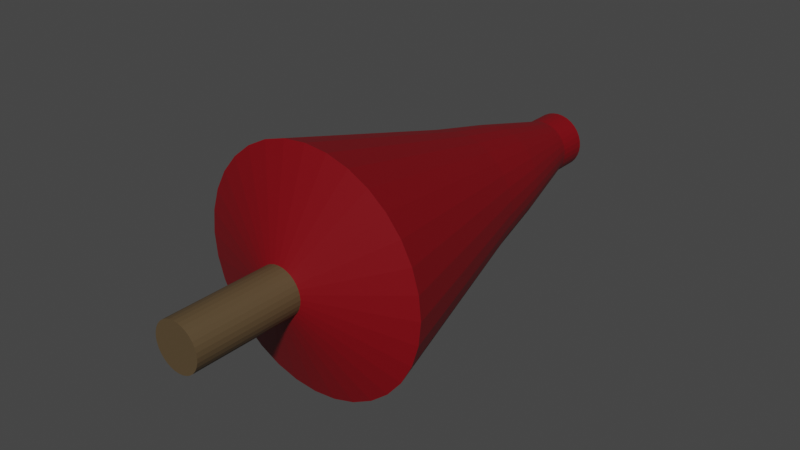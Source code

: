 # Source: UziWand.blend  (saved by Blender 3.3.6; exported with 4.5.12 LTS)
import bpy
from mathutils import Matrix  # noqa: F401  (used for matrix-valued properties, if any)

bpy.ops.wm.read_factory_settings(use_empty=True)
scene = bpy.context.scene
scene.name = 'Scene'

# ---- collections
col_collection = bpy.data.collections.new('Collection'); scene.collection.children.link(col_collection)

# ---- materials (node trees are filled in below, after node groups)
mat_material_003 = bpy.data.materials.new('Material.003')
mat_material_003.use_transparent_shadow = False
mat_material_002 = bpy.data.materials.new('Material.002')
mat_material_002.use_transparent_shadow = False
mat_material_001 = bpy.data.materials.new('Material.001')
mat_material_001.use_transparent_shadow = False

# ---- material node trees
mat_material_003.use_nodes = True; mat_material_003.node_tree.nodes.clear()
_N = mat_material_003.node_tree.nodes; _L = mat_material_003.node_tree.links
n0 = _N.new('ShaderNodeBsdfPrincipled'); n0.name = 'Principled BSDF'; n0.location = (10, 300)
n0.distribution = 'GGX'
n0.subsurface_method = 'RANDOM_WALK_SKIN'
n0.inputs[0].default_value = (0.0985, 0.06529, 0.03128, 1.0)
n0.inputs[3].default_value = 1.45
n0.inputs[27].default_value = (0.0, 0.0, 0.0, 1.0)
n0.inputs[28].default_value = 1.0
n1 = _N.new('ShaderNodeOutputMaterial'); n1.name = 'Material Output'; n1.location = (300, 300)
_L.new(n0.outputs[0], n1.inputs[0])
n1.is_active_output = True
mat_material_002.use_nodes = True; mat_material_002.node_tree.nodes.clear()
_N = mat_material_002.node_tree.nodes; _L = mat_material_002.node_tree.links
n0 = _N.new('ShaderNodeBsdfPrincipled'); n0.name = 'Principled BSDF'; n0.location = (10, 300)
n0.distribution = 'GGX'
n0.subsurface_method = 'RANDOM_WALK_SKIN'
n0.inputs[0].default_value = (0.196, 0.0, 0.004298, 1.0)
n0.inputs[3].default_value = 1.45
n0.inputs[27].default_value = (0.0, 0.0, 0.0, 1.0)
n0.inputs[28].default_value = 1.0
n1 = _N.new('ShaderNodeOutputMaterial'); n1.name = 'Material Output'; n1.location = (300, 300)
_L.new(n0.outputs[0], n1.inputs[0])
n1.is_active_output = True
mat_material_001.use_nodes = True; mat_material_001.node_tree.nodes.clear()
_N = mat_material_001.node_tree.nodes; _L = mat_material_001.node_tree.links
n0 = _N.new('ShaderNodeBsdfPrincipled'); n0.name = 'Principled BSDF'; n0.location = (10, 300)
n0.distribution = 'GGX'
n0.subsurface_method = 'RANDOM_WALK_SKIN'
n0.inputs[0].default_value = (0.0, 0.0, 0.0, 1.0)
n0.inputs[3].default_value = 1.45
n0.inputs[27].default_value = (0.0, 0.0, 0.0, 1.0)
n0.inputs[28].default_value = 1.0
n1 = _N.new('ShaderNodeOutputMaterial'); n1.name = 'Material Output'; n1.location = (300, 300)
_L.new(n0.outputs[0], n1.inputs[0])
n1.is_active_output = True

# ---- world
world_world = bpy.data.worlds.new('World'); scene.world = world_world
world_world.use_nodes = True; world_world.node_tree.nodes.clear()
_N = world_world.node_tree.nodes; _L = world_world.node_tree.links
n0 = _N.new('ShaderNodeOutputWorld'); n0.name = 'World Output'; n0.location = (300, 300)
n1 = _N.new('ShaderNodeBackground'); n1.name = 'Background'; n1.location = (10, 300)
n1.inputs[0].default_value = (0.05088, 0.05088, 0.05088, 1.0)
_L.new(n1.outputs[0], n0.inputs[0])
n0.is_active_output = True
world_world.color = (0.05088, 0.05088, 0.05088)
world_world.use_sun_shadow = False
world_world.sun_shadow_jitter_overblur = 0.0

# ---- meshes
me_cylinder = bpy.data.meshes.new('Cylinder')
me_cylinder.from_pydata([(9.674e-08, 0.4465, 0.3979), (-1.566e-07, 3.316, 0.4273), (-0.03189, 0.4465, 0.3947), (-0.03764, 3.316, 0.4236), (-0.06255, 0.4465, 0.3854), (-0.07383, 3.316, 0.4126), (-0.09082, 0.4465, 0.3703), (-0.1072, 3.316, 0.3948), (-0.1156, 0.4465, 0.35), (-0.1364, 3.316, 0.3708), (-0.1359, 0.4465, 0.3252), (-0.1604, 3.316, 0.3416), (-0.151, 0.4465, 0.297), (-0.1782, 3.316, 0.3082), (-0.1603, 0.4465, 0.2663), (-0.1892, 3.316, 0.2721), (-0.1635, 0.4465, 0.2344), (-0.1929, 3.316, 0.2344), (-0.1603, 0.4465, 0.2025), (-0.1892, 3.316, 0.1968), (-0.151, 0.4465, 0.1719), (-0.1782, 3.316, 0.1606), (-0.1359, 0.4465, 0.1436), (-0.1604, 3.316, 0.1272), (-0.1156, 0.4465, 0.1188), (-0.1364, 3.316, 0.098), (-0.09082, 0.4465, 0.0985), (-0.1072, 3.316, 0.07401), (-0.06255, 0.4465, 0.08339), (-0.07383, 3.316, 0.05618), (-0.03189, 0.4465, 0.07409), (-0.03764, 3.316, 0.0452), (9.674e-08, 0.4465, 0.07095), (-1.566e-07, 3.316, 0.04149), (0.03189, 0.4465, 0.07409), (0.03764, 3.316, 0.0452), (0.06255, 0.4465, 0.08339), (0.07383, 3.316, 0.05618), (0.09082, 0.4465, 0.0985), (0.1072, 3.316, 0.07401), (0.1156, 0.4465, 0.1188), (0.1364, 3.316, 0.098), (0.1359, 0.4465, 0.1436), (0.1604, 3.316, 0.1272), (0.151, 0.4465, 0.1719), (0.1782, 3.316, 0.1606), (0.1603, 0.4465, 0.2025), (0.1892, 3.316, 0.1968), (0.1635, 0.4465, 0.2344), (0.1929, 3.316, 0.2344), (0.1603, 0.4465, 0.2663), (0.1892, 3.316, 0.2721), (0.151, 0.4465, 0.297), (0.1782, 3.316, 0.3082), (0.1359, 0.4465, 0.3252), (0.1604, 3.316, 0.3416), (0.1156, 0.4465, 0.35), (0.1364, 3.316, 0.3708), (0.09082, 0.4465, 0.3703), (0.1072, 3.316, 0.3948), (0.06255, 0.4465, 0.3854), (0.07383, 3.316, 0.4126), (0.03189, 0.4465, 0.3947), (0.03764, 3.316, 0.4236), (7.289e-08, 0.6947, 1.058), (-0.1606, 0.6947, 1.042), (-0.03936, 3.316, 0.4314), (-1.565e-07, 3.316, 0.4352), (-0.315, 0.6947, 0.9949), (-0.07721, 3.316, 0.4199), (-0.4573, 0.6947, 0.9188), (-0.1121, 3.316, 0.4014), (-0.582, 0.6947, 0.8165), (-0.1427, 3.316, 0.3764), (-0.6844, 0.6947, 0.6917), (-0.1678, 3.316, 0.346), (-0.7605, 0.6947, 0.5494), (-0.1864, 3.316, 0.3113), (-0.8073, 0.6947, 0.395), (-0.1979, 3.316, 0.2736), (-0.8231, 0.6947, 0.2344), (-0.2018, 3.316, 0.2344), (-0.8073, 0.6947, 0.07383), (-0.1979, 3.316, 0.1952), (-0.7605, 0.6947, -0.08058), (-0.1864, 3.316, 0.1576), (-0.6844, 0.6947, -0.2229), (-0.1678, 3.316, 0.1229), (-0.582, 0.6947, -0.3476), (-0.1427, 3.316, 0.09242), (-0.4573, 0.6947, -0.45), (-0.1121, 3.316, 0.06745), (-0.315, 0.6947, -0.5261), (-0.07721, 3.316, 0.04889), (-0.1606, 0.6947, -0.5729), (-0.03936, 3.316, 0.03747), (7.289e-08, 0.6947, -0.5887), (-1.565e-07, 3.316, 0.03361), (0.1606, 0.6947, -0.5729), (0.03936, 3.316, 0.03747), (0.315, 0.6947, -0.5261), (0.07721, 3.316, 0.04889), (0.4573, 0.6947, -0.45), (0.1121, 3.316, 0.06745), (0.582, 0.6947, -0.3476), (0.1427, 3.316, 0.09242), (0.6844, 0.6947, -0.2229), (0.1678, 3.316, 0.1229), (0.7605, 0.6947, -0.08058), (0.1864, 3.316, 0.1576), (0.8073, 0.6947, 0.07383), (0.1979, 3.316, 0.1952), (0.8231, 0.6947, 0.2344), (0.2018, 3.316, 0.2344), (0.8073, 0.6947, 0.395), (0.1979, 3.316, 0.2736), (0.7605, 0.6947, 0.5494), (0.1864, 3.316, 0.3113), (0.6844, 0.6947, 0.6917), (0.1678, 3.316, 0.346), (0.582, 0.6947, 0.8165), (0.1427, 3.316, 0.3764), (0.4573, 0.6947, 0.9188), (0.1121, 3.316, 0.4014), (0.315, 0.6947, 0.9949), (0.07721, 3.316, 0.4199), (0.1606, 0.6947, 1.042), (0.03936, 3.316, 0.4314), (-8.884e-08, 2.529, 0.5853), (-0.06845, 2.529, 0.5785), (-0.1343, 2.529, 0.5586), (-0.1949, 2.529, 0.5261), (-0.2481, 2.529, 0.4825), (-0.2917, 2.529, 0.4293), (-0.3242, 2.529, 0.3687), (-0.3441, 2.529, 0.3029), (-0.3509, 2.529, 0.2344), (-0.3441, 2.529, 0.166), (-0.3242, 2.529, 0.1001), (-0.2917, 2.529, 0.03948), (-0.2481, 2.529, -0.01369), (-0.1949, 2.529, -0.05732), (-0.1343, 2.529, -0.08974), (-0.06845, 2.529, -0.1097), (-8.884e-08, 2.529, -0.1165), (0.06845, 2.529, -0.1097), (0.1343, 2.529, -0.08974), (0.1949, 2.529, -0.05732), (0.2481, 2.529, -0.01369), (0.2917, 2.529, 0.03948), (0.3242, 2.529, 0.1001), (0.3441, 2.529, 0.166), (0.3509, 2.529, 0.2344), (0.3441, 2.529, 0.3029), (0.3242, 2.529, 0.3687), (0.2917, 2.529, 0.4293), (0.2481, 2.529, 0.4825), (0.1949, 2.529, 0.5261), (0.1343, 2.529, 0.5586), (0.06845, 2.529, 0.5785), (-1.384e-07, 3.109, 0.4352), (-0.03936, 3.109, 0.4314), (-0.07721, 3.109, 0.4199), (-0.1121, 3.109, 0.4014), (-0.1427, 3.109, 0.3764), (-0.1678, 3.109, 0.346), (-0.1864, 3.109, 0.3113), (-0.1979, 3.109, 0.2736), (-0.2018, 3.109, 0.2344), (-0.1979, 3.109, 0.1952), (-0.1864, 3.109, 0.1576), (-0.1678, 3.109, 0.1229), (-0.1427, 3.109, 0.09242), (-0.1121, 3.109, 0.06745), (-0.07721, 3.109, 0.04889), (-0.03936, 3.109, 0.03747), (-1.384e-07, 3.109, 0.03361), (0.03936, 3.109, 0.03747), (0.07721, 3.109, 0.04889), (0.1121, 3.109, 0.06745), (0.1427, 3.109, 0.09242), (0.1678, 3.109, 0.1229), (0.1864, 3.109, 0.1576), (0.1979, 3.109, 0.1952), (0.2018, 3.109, 0.2344), (0.1979, 3.109, 0.2736), (0.1864, 3.109, 0.3113), (0.1678, 3.109, 0.346), (0.1427, 3.109, 0.3764), (0.1121, 3.109, 0.4014), (0.07721, 3.109, 0.4199), (0.03936, 3.109, 0.4314), (-0.08807, 2.086, 0.6772), (-0.1728, 2.086, 0.6515), (-0.2508, 2.086, 0.6098), (-0.3192, 2.086, 0.5536), (-0.3754, 2.086, 0.4852), (-0.4171, 2.086, 0.4072), (-0.4428, 2.086, 0.3225), (-0.4514, 2.086, 0.2344), (-0.4428, 2.086, 0.1463), (-0.4171, 2.086, 0.06165), (-0.3754, 2.086, -0.0164), (-0.3192, 2.086, -0.08481), (-0.2508, 2.086, -0.1409), (-0.1728, 2.086, -0.1827), (-0.08807, 2.086, -0.2084), (-4.808e-08, 2.086, -0.217), (0.08807, 2.086, -0.2084), (0.1728, 2.086, -0.1827), (0.2508, 2.086, -0.1409), (0.3192, 2.086, -0.08481), (0.3754, 2.086, -0.0164), (0.4171, 2.086, 0.06165), (0.4428, 2.086, 0.1463), (0.4514, 2.086, 0.2344), (0.4428, 2.086, 0.3225), (0.4171, 2.086, 0.4072), (0.3754, 2.086, 0.4852), (0.3192, 2.086, 0.5536), (0.2508, 2.086, 0.6098), (0.1728, 2.086, 0.6515), (0.08807, 2.086, 0.6772), (-4.808e-08, 2.086, 0.6859), (1.623e-07, -0.3037, 0.3979), (-0.03189, -0.3037, 0.3947), (-0.06255, -0.3037, 0.3854), (-0.09082, -0.3037, 0.3703), (-0.1156, -0.3037, 0.35), (-0.1359, -0.3037, 0.3252), (-0.151, -0.3037, 0.297), (-0.1603, -0.3037, 0.2663), (-0.1635, -0.3037, 0.2344), (-0.1603, -0.3037, 0.2025), (-0.151, -0.3037, 0.1719), (-0.1359, -0.3037, 0.1436), (-0.1156, -0.3037, 0.1188), (-0.09082, -0.3037, 0.0985), (-0.06255, -0.3037, 0.08339), (-0.03189, -0.3037, 0.07409), (1.623e-07, -0.3037, 0.07095), (0.03189, -0.3037, 0.07409), (0.06255, -0.3037, 0.08339), (0.09082, -0.3037, 0.0985), (0.1156, -0.3037, 0.1188), (0.1359, -0.3037, 0.1436), (0.151, -0.3037, 0.1719), (0.1603, -0.3037, 0.2025), (0.1635, -0.3037, 0.2344), (0.1603, -0.3037, 0.2663), (0.151, -0.3037, 0.297), (0.1359, -0.3037, 0.3252), (0.1156, -0.3037, 0.35), (0.09082, -0.3037, 0.3703), (0.06255, -0.3037, 0.3854), (0.03189, -0.3037, 0.3947), (-5.334e-08, 2.136, 0.4273), (-0.03764, 2.136, 0.4236), (-0.07383, 2.136, 0.4126), (-0.1072, 2.136, 0.3948), (-0.1364, 2.136, 0.3708), (-0.1604, 2.136, 0.3416), (-0.1782, 2.136, 0.3082), (-0.1892, 2.136, 0.2721), (-0.1929, 2.136, 0.2344), (-0.1892, 2.136, 0.1968), (-0.1782, 2.136, 0.1606), (-0.1604, 2.136, 0.1272), (-0.1364, 2.136, 0.098), (-0.1072, 2.136, 0.07401), (-0.07383, 2.136, 0.05618), (-0.03764, 2.136, 0.0452), (-5.334e-08, 2.136, 0.04149), (0.03764, 2.136, 0.0452), (0.07383, 2.136, 0.05618), (0.1072, 2.136, 0.07401), (0.1364, 2.136, 0.098), (0.1604, 2.136, 0.1272), (0.1782, 2.136, 0.1606), (0.1892, 2.136, 0.1968), (0.1929, 2.136, 0.2344), (0.1892, 2.136, 0.2721), (0.1782, 2.136, 0.3082), (0.1604, 2.136, 0.3416), (0.1364, 2.136, 0.3708), (0.1072, 2.136, 0.3948), (0.07383, 2.136, 0.4126), (0.03764, 2.136, 0.4236)], [], [(160, 67, 66, 161), (161, 66, 69, 162), (162, 69, 71, 163), (163, 71, 73, 164), (164, 73, 75, 165), (165, 75, 77, 166), (166, 77, 79, 167), (167, 79, 81, 168), (168, 81, 83, 169), (169, 83, 85, 170), (170, 85, 87, 171), (171, 87, 89, 172), (172, 89, 91, 173), (173, 91, 93, 174), (174, 93, 95, 175), (175, 95, 97, 176), (176, 97, 99, 177), (177, 99, 101, 178), (178, 101, 103, 179), (179, 103, 105, 180), (180, 105, 107, 181), (181, 107, 109, 182), (182, 109, 111, 183), (183, 111, 113, 184), (184, 113, 115, 185), (185, 115, 117, 186), (186, 117, 119, 187), (187, 119, 121, 188), (188, 121, 123, 189), (189, 123, 125, 190), (190, 125, 127, 191), (191, 127, 67, 160), (2, 0, 64, 65), (1, 3, 66, 67), (4, 2, 65, 68), (3, 5, 69, 66), (6, 4, 68, 70), (5, 7, 71, 69), (8, 6, 70, 72), (7, 9, 73, 71), (10, 8, 72, 74), (9, 11, 75, 73), (12, 10, 74, 76), (11, 13, 77, 75), (14, 12, 76, 78), (13, 15, 79, 77), (16, 14, 78, 80), (15, 17, 81, 79), (18, 16, 80, 82), (17, 19, 83, 81), (20, 18, 82, 84), (19, 21, 85, 83), (22, 20, 84, 86), (21, 23, 87, 85), (24, 22, 86, 88), (23, 25, 89, 87), (26, 24, 88, 90), (25, 27, 91, 89), (28, 26, 90, 92), (27, 29, 93, 91), (30, 28, 92, 94), (29, 31, 95, 93), (32, 30, 94, 96), (31, 33, 97, 95), (34, 32, 96, 98), (33, 35, 99, 97), (36, 34, 98, 100), (35, 37, 101, 99), (38, 36, 100, 102), (37, 39, 103, 101), (40, 38, 102, 104), (39, 41, 105, 103), (42, 40, 104, 106), (41, 43, 107, 105), (44, 42, 106, 108), (43, 45, 109, 107), (46, 44, 108, 110), (45, 47, 111, 109), (48, 46, 110, 112), (47, 49, 113, 111), (50, 48, 112, 114), (49, 51, 115, 113), (52, 50, 114, 116), (51, 53, 117, 115), (54, 52, 116, 118), (53, 55, 119, 117), (56, 54, 118, 120), (55, 57, 121, 119), (58, 56, 120, 122), (57, 59, 123, 121), (60, 58, 122, 124), (59, 61, 125, 123), (62, 60, 124, 126), (61, 63, 127, 125), (0, 62, 126, 64), (63, 1, 67, 127), (223, 222, 221, 220, 219, 218, 217, 216, 215, 214, 213, 212, 211, 210, 209, 208, 207, 206, 205, 204, 203, 202, 201, 200, 199, 198, 197, 196, 195, 194, 193, 192), (32, 240, 239, 30), (222, 159, 128, 223), (221, 158, 159, 222), (220, 157, 158, 221), (219, 156, 157, 220), (218, 155, 156, 219), (217, 154, 155, 218), (216, 153, 154, 217), (215, 152, 153, 216), (214, 151, 152, 215), (213, 150, 151, 214), (212, 149, 150, 213), (211, 148, 149, 212), (210, 147, 148, 211), (209, 146, 147, 210), (208, 145, 146, 209), (207, 144, 145, 208), (206, 143, 144, 207), (205, 142, 143, 206), (204, 141, 142, 205), (203, 140, 141, 204), (202, 139, 140, 203), (201, 138, 139, 202), (200, 137, 138, 201), (199, 136, 137, 200), (198, 135, 136, 199), (197, 134, 135, 198), (196, 133, 134, 197), (195, 132, 133, 196), (194, 131, 132, 195), (193, 130, 131, 194), (192, 129, 130, 193), (223, 128, 129, 192), (159, 191, 160, 128), (158, 190, 191, 159), (157, 189, 190, 158), (156, 188, 189, 157), (155, 187, 188, 156), (154, 186, 187, 155), (153, 185, 186, 154), (152, 184, 185, 153), (151, 183, 184, 152), (150, 182, 183, 151), (149, 181, 182, 150), (148, 180, 181, 149), (147, 179, 180, 148), (146, 178, 179, 147), (145, 177, 178, 146), (144, 176, 177, 145), (143, 175, 176, 144), (142, 174, 175, 143), (141, 173, 174, 142), (140, 172, 173, 141), (139, 171, 172, 140), (138, 170, 171, 139), (137, 169, 170, 138), (136, 168, 169, 137), (135, 167, 168, 136), (134, 166, 167, 135), (133, 165, 166, 134), (132, 164, 165, 133), (131, 163, 164, 132), (130, 162, 163, 131), (129, 161, 162, 130), (128, 160, 161, 129), (64, 223, 192, 65), (65, 192, 193, 68), (68, 193, 194, 70), (70, 194, 195, 72), (72, 195, 196, 74), (74, 196, 197, 76), (76, 197, 198, 78), (78, 198, 199, 80), (80, 199, 200, 82), (82, 200, 201, 84), (84, 201, 202, 86), (86, 202, 203, 88), (88, 203, 204, 90), (90, 204, 205, 92), (92, 205, 206, 94), (94, 206, 207, 96), (96, 207, 208, 98), (98, 208, 209, 100), (100, 209, 210, 102), (102, 210, 211, 104), (104, 211, 212, 106), (106, 212, 213, 108), (108, 213, 214, 110), (110, 214, 215, 112), (112, 215, 216, 114), (114, 216, 217, 116), (116, 217, 218, 118), (118, 218, 219, 120), (120, 219, 220, 122), (122, 220, 221, 124), (124, 221, 222, 126), (126, 222, 223, 64), (224, 225, 226, 227, 228, 229, 230, 231, 232, 233, 234, 235, 236, 237, 238, 239, 240, 241, 242, 243, 244, 245, 246, 247, 248, 249, 250, 251, 252, 253, 254, 255), (46, 247, 246, 44), (6, 227, 226, 4), (60, 254, 253, 58), (20, 234, 233, 18), (34, 241, 240, 32), (48, 248, 247, 46), (8, 228, 227, 6), (62, 255, 254, 60), (22, 235, 234, 20), (36, 242, 241, 34), (50, 249, 248, 48), (10, 229, 228, 8), (0, 224, 255, 62), (24, 236, 235, 22), (38, 243, 242, 36), (52, 250, 249, 50), (12, 230, 229, 10), (26, 237, 236, 24), (40, 244, 243, 38), (54, 251, 250, 52), (14, 231, 230, 12), (28, 238, 237, 26), (42, 245, 244, 40), (2, 225, 224, 0), (56, 252, 251, 54), (16, 232, 231, 14), (30, 239, 238, 28), (44, 246, 245, 42), (4, 226, 225, 2), (58, 253, 252, 56), (18, 233, 232, 16), (37, 35, 273, 274), (51, 49, 280, 281), (11, 9, 260, 261), (1, 63, 287, 256), (25, 23, 267, 268), (39, 37, 274, 275), (53, 51, 281, 282), (13, 11, 261, 262), (27, 25, 268, 269), (41, 39, 275, 276), (55, 53, 282, 283), (15, 13, 262, 263), (29, 27, 269, 270), (43, 41, 276, 277), (3, 1, 256, 257), (57, 55, 283, 284), (17, 15, 263, 264), (31, 29, 270, 271), (45, 43, 277, 278), (5, 3, 257, 258), (59, 57, 284, 285), (19, 17, 264, 265), (33, 31, 271, 272), (47, 45, 278, 279), (7, 5, 258, 259), (61, 59, 285, 286), (21, 19, 265, 266), (35, 33, 272, 273), (49, 47, 279, 280), (9, 7, 259, 260), (63, 61, 286, 287), (23, 21, 266, 267), (257, 256, 287, 286, 285, 284, 283, 282, 281, 280, 279, 278, 277, 276, 275, 274, 273, 272, 271, 270, 269, 268, 267, 266, 265, 264, 263, 262, 261, 260, 259, 258)])
me_cylinder.polygons.foreach_set('material_index', [1, 1, 1, 1, 1, 1, 1, 1, 1, 1, 1, 1, 1, 1, 1, 1, 1, 1, 1, 1, 1, 1, 1, 1, 1, 1, 1, 1, 1, 1, 1, 1, 1, 1, 1, 1, 1, 1, 1, 1, 1, 1, 1, 1, 1, 1, 1, 1, 1, 1, 1, 1, 1, 1, 1, 1, 1, 1, 1, 1, 1, 1, 1, 1, 1, 1, 1, 1, 1, 1, 1, 1, 1, 1, 1, 1, 1, 1, 1, 1, 1, 1, 1, 1, 1, 1, 1, 1, 1, 1, 1, 1, 1, 1, 1, 1, 0, 0, 1, 1, 1, 1, 1, 1, 1, 1, 1, 1, 1, 1, 1, 1, 1, 1, 1, 1, 1, 1, 1, 1, 1, 1, 1, 1, 1, 1, 1, 1, 1, 1, 1, 1, 1, 1, 1, 1, 1, 1, 1, 1, 1, 1, 1, 1, 1, 1, 1, 1, 1, 1, 1, 1, 1, 1, 1, 1, 1, 1, 1, 1, 1, 1, 1, 1, 1, 1, 1, 1, 1, 1, 1, 1, 1, 1, 1, 1, 1, 1, 1, 1, 1, 1, 1, 1, 1, 1, 1, 1, 1, 1, 1, 1, 1, 1, 0, 0, 0, 0, 0, 0, 0, 0, 0, 0, 0, 0, 0, 0, 0, 0, 0, 0, 0, 0, 0, 0, 0, 0, 0, 0, 0, 0, 0, 0, 0, 0, 2, 2, 2, 2, 2, 2, 2, 2, 2, 2, 2, 2, 2, 2, 2, 2, 2, 2, 2, 2, 2, 2, 2, 2, 2, 2, 2, 2, 2, 2, 2, 2, 2])
_uv = me_cylinder.uv_layers.new(name='UVMap')
_uv.uv.foreach_set('vector', [1.0, 0.875, 1.0, 1.0, 0.9688, 1.0, 0.9688, 0.875, 0.9688, 0.875, 0.9688, 1.0, 0.9375, 1.0, 0.9375, 0.875, 0.9375, 0.875, 0.9375, 1.0, 0.9062, 1.0, 0.9062, 0.875, 0.9062, 0.875, 0.9062, 1.0, 0.875, 1.0, 0.875, 0.875, 0.875, 0.875, 0.875, 1.0, 0.8438, 1.0, 0.8438, 0.875, 0.8438, 0.875, 0.8438, 1.0, 0.8125, 1.0, 0.8125, 0.875, 0.8125, 0.875, 0.8125, 1.0, 0.7812, 1.0, 0.7812, 0.875, 0.7812, 0.875, 0.7812, 1.0, 0.75, 1.0, 0.75, 0.875, 0.75, 0.875, 0.75, 1.0, 0.7188, 1.0, 0.7188, 0.875, 0.7188, 0.875, 0.7188, 1.0, 0.6875, 1.0, 0.6875, 0.875, 0.6875, 0.875, 0.6875, 1.0, 0.6562, 1.0, 0.6562, 0.875, 0.6562, 0.875, 0.6562, 1.0, 0.625, 1.0, 0.625, 0.875, 0.625, 0.875, 0.625, 1.0, 0.5938, 1.0, 0.5938, 0.875, 0.5938, 0.875, 0.5938, 1.0, 0.5625, 1.0, 0.5625, 0.875, 0.5625, 0.875, 0.5625, 1.0, 0.5312, 1.0, 0.5312, 0.875, 0.5312, 0.875, 0.5312, 1.0, 0.5, 1.0, 0.5, 0.875, 0.5, 0.875, 0.5, 1.0, 0.4688, 1.0, 0.4688, 0.875, 0.4688, 0.875, 0.4688, 1.0, 0.4375, 1.0, 0.4375, 0.875, 0.4375, 0.875, 0.4375, 1.0, 0.4062, 1.0, 0.4062, 0.875, 0.4062, 0.875, 0.4062, 1.0, 0.375, 1.0, 0.375, 0.875, 0.375, 0.875, 0.375, 1.0, 0.3438, 1.0, 0.3438, 0.875, 0.3438, 0.875, 0.3438, 1.0, 0.3125, 1.0, 0.3125, 0.875, 0.3125, 0.875, 0.3125, 1.0, 0.2812, 1.0, 0.2812, 0.875, 0.2812, 0.875, 0.2812, 1.0, 0.25, 1.0, 0.25, 0.875, 0.25, 0.875, 0.25, 1.0, 0.2188, 1.0, 0.2188, 0.875, 0.2188, 0.875, 0.2188, 1.0, 0.1875, 1.0, 0.1875, 0.875, 0.1875, 0.875, 0.1875, 1.0, 0.1562, 1.0, 0.1562, 0.875, 0.1562, 0.875, 0.1562, 1.0, 0.125, 1.0, 0.125, 0.875, 0.125, 0.875, 0.125, 1.0, 0.09375, 1.0, 0.09375, 0.875, 0.09375, 0.875, 0.09375, 1.0, 0.0625, 1.0, 0.0625, 0.875, 0.0625, 0.875, 0.0625, 1.0, 0.03125, 1.0, 0.03125, 0.875, 0.03125, 0.875, 0.03125, 1.0, 0.0, 1.0, 0.0, 0.875, 0.7894, 0.4481, 0.75, 0.452, 0.75, 0.49, 0.7968, 0.4854, 0.25, 0.452, 0.2894, 0.4481, 0.2968, 0.4854, 0.25, 0.49, 0.8273, 0.4366, 0.7894, 0.4481, 0.7968, 0.4854, 0.8418, 0.4717, 0.2894, 0.4481, 0.3273, 0.4366, 0.3418, 0.4717, 0.2968, 0.4854, 0.8622, 0.4179, 0.8273, 0.4366, 0.8418, 0.4717, 0.8833, 0.4496, 0.3273, 0.4366, 0.3622, 0.4179, 0.3833, 0.4496, 0.3418, 0.4717, 0.8928, 0.3928, 0.8622, 0.4179, 0.8833, 0.4496, 0.9197, 0.4197, 0.3622, 0.4179, 0.3928, 0.3928, 0.4197, 0.4197, 0.3833, 0.4496, 0.9179, 0.3622, 0.8928, 0.3928, 0.9197, 0.4197, 0.9496, 0.3833, 0.3928, 0.3928, 0.4179, 0.3622, 0.4496, 0.3833, 0.4197, 0.4197, 0.9366, 0.3273, 0.9179, 0.3622, 0.9496, 0.3833, 0.9717, 0.3418, 0.4179, 0.3622, 0.4366, 0.3273, 0.4717, 0.3418, 0.4496, 0.3833, 0.9481, 0.2894, 0.9366, 0.3273, 0.9717, 0.3418, 0.9854, 0.2968, 0.4366, 0.3273, 0.4481, 0.2894, 0.4854, 0.2968, 0.4717, 0.3418, 0.952, 0.25, 0.9481, 0.2894, 0.9854, 0.2968, 0.99, 0.25, 0.4481, 0.2894, 0.452, 0.25, 0.49, 0.25, 0.4854, 0.2968, 0.9481, 0.2106, 0.952, 0.25, 0.99, 0.25, 0.9854, 0.2032, 0.452, 0.25, 0.4481, 0.2106, 0.4854, 0.2032, 0.49, 0.25, 0.9366, 0.1727, 0.9481, 0.2106, 0.9854, 0.2032, 0.9717, 0.1582, 0.4481, 0.2106, 0.4366, 0.1727, 0.4717, 0.1582, 0.4854, 0.2032, 0.9179, 0.1378, 0.9366, 0.1727, 0.9717, 0.1582, 0.9496, 0.1167, 0.4366, 0.1727, 0.4179, 0.1378, 0.4496, 0.1167, 0.4717, 0.1582, 0.8928, 0.1072, 0.9179, 0.1378, 0.9496, 0.1167, 0.9197, 0.08029, 0.4179, 0.1378, 0.3928, 0.1072, 0.4197, 0.08029, 0.4496, 0.1167, 0.8622, 0.08208, 0.8928, 0.1072, 0.9197, 0.08029, 0.8833, 0.05045, 0.3928, 0.1072, 0.3622, 0.08208, 0.3833, 0.05045, 0.4197, 0.08029, 0.8273, 0.06342, 0.8622, 0.08208, 0.8833, 0.05045, 0.8418, 0.02827, 0.3622, 0.08208, 0.3273, 0.06342, 0.3418, 0.02827, 0.3833, 0.05045, 0.7894, 0.05193, 0.8273, 0.06342, 0.8418, 0.02827, 0.7968, 0.01461, 0.3273, 0.06342, 0.2894, 0.05193, 0.2968, 0.01461, 0.3418, 0.02827, 0.75, 0.04805, 0.7894, 0.05193, 0.7968, 0.01461, 0.75, 0.01, 0.2894, 0.05193, 0.25, 0.04805, 0.25, 0.01, 0.2968, 0.01461, 0.7106, 0.05193, 0.75, 0.04805, 0.75, 0.01, 0.7032, 0.01461, 0.25, 0.04805, 0.2106, 0.05193, 0.2032, 0.01461, 0.25, 0.01, 0.6727, 0.06342, 0.7106, 0.05193, 0.7032, 0.01461, 0.6582, 0.02827, 0.2106, 0.05193, 0.1727, 0.06342, 0.1582, 0.02827, 0.2032, 0.01461, 0.6378, 0.08208, 0.6727, 0.06342, 0.6582, 0.02827, 0.6167, 0.05045, 0.1727, 0.06342, 0.1378, 0.08208, 0.1167, 0.05045, 0.1582, 0.02827, 0.6072, 0.1072, 0.6378, 0.08208, 0.6167, 0.05045, 0.5803, 0.08029, 0.1378, 0.08208, 0.1072, 0.1072, 0.08029, 0.08029, 0.1167, 0.05045, 0.5821, 0.1378, 0.6072, 0.1072, 0.5803, 0.08029, 0.5504, 0.1167, 0.1072, 0.1072, 0.08208, 0.1378, 0.05045, 0.1167, 0.08029, 0.08029, 0.5634, 0.1727, 0.5821, 0.1378, 0.5504, 0.1167, 0.5283, 0.1582, 0.08208, 0.1378, 0.06342, 0.1727, 0.02827, 0.1582, 0.05045, 0.1167, 0.5519, 0.2106, 0.5634, 0.1727, 0.5283, 0.1582, 0.5146, 0.2032, 0.06342, 0.1727, 0.05193, 0.2106, 0.01461, 0.2032, 0.02827, 0.1582, 0.548, 0.25, 0.5519, 0.2106, 0.5146, 0.2032, 0.51, 0.25, 0.05193, 0.2106, 0.04805, 0.25, 0.01, 0.25, 0.01461, 0.2032, 0.5519, 0.2894, 0.548, 0.25, 0.51, 0.25, 0.5146, 0.2968, 0.04805, 0.25, 0.05193, 0.2894, 0.01461, 0.2968, 0.01, 0.25, 0.5634, 0.3273, 0.5519, 0.2894, 0.5146, 0.2968, 0.5283, 0.3418, 0.05193, 0.2894, 0.06342, 0.3273, 0.02827, 0.3418, 0.01461, 0.2968, 0.5821, 0.3622, 0.5634, 0.3273, 0.5283, 0.3418, 0.5504, 0.3833, 0.06342, 0.3273, 0.08208, 0.3622, 0.05045, 0.3833, 0.02827, 0.3418, 0.6072, 0.3928, 0.5821, 0.3622, 0.5504, 0.3833, 0.5803, 0.4197, 0.08208, 0.3622, 0.1072, 0.3928, 0.08029, 0.4197, 0.05045, 0.3833, 0.6378, 0.4179, 0.6072, 0.3928, 0.5803, 0.4197, 0.6167, 0.4496, 0.1072, 0.3928, 0.1378, 0.4179, 0.1167, 0.4496, 0.08029, 0.4197, 0.6727, 0.4366, 0.6378, 0.4179, 0.6167, 0.4496, 0.6582, 0.4717, 0.1378, 0.4179, 0.1727, 0.4366, 0.1582, 0.4717, 0.1167, 0.4496, 0.7106, 0.4481, 0.6727, 0.4366, 0.6582, 0.4717, 0.7032, 0.4854, 0.1727, 0.4366, 0.2106, 0.4481, 0.2032, 0.4854, 0.1582, 0.4717, 0.75, 0.452, 0.7106, 0.4481, 0.7032, 0.4854, 0.75, 0.49, 0.2106, 0.4481, 0.25, 0.452, 0.25, 0.49, 0.2032, 0.4854, 0.0, 0.0, 0.0, 0.0, 0.0, 0.0, 0.0, 0.0, 0.0, 0.0, 0.0, 0.0, 0.0, 0.0, 0.0, 0.0, 0.0, 0.0, 0.0, 0.0, 0.0, 0.0, 0.0, 0.0, 0.0, 0.0, 0.0, 0.0, 0.0, 0.0, 0.0, 0.0, 0.0, 0.0, 0.0, 0.0, 0.0, 0.0, 0.0, 0.0, 0.0, 0.0, 0.0, 0.0, 0.0, 0.0, 0.0, 0.0, 0.0, 0.0, 0.0, 0.0, 0.0, 0.0, 0.0, 0.0, 0.0, 0.0, 0.0, 0.0, 0.0, 0.0, 0.0, 0.0, 0.75, 0.04805, 0.75, 0.04805, 0.7894, 0.05193, 0.7894, 0.05193, 0.03125, 0.625, 0.03125, 0.75, 0.0, 0.75, 0.0, 0.625, 0.0625, 0.625, 0.0625, 0.75, 0.03125, 0.75, 0.03125, 0.625, 0.09375, 0.625, 0.09375, 0.75, 0.0625, 0.75, 0.0625, 0.625, 0.125, 0.625, 0.125, 0.75, 0.09375, 0.75, 0.09375, 0.625, 0.1562, 0.625, 0.1562, 0.75, 0.125, 0.75, 0.125, 0.625, 0.1875, 0.625, 0.1875, 0.75, 0.1562, 0.75, 0.1562, 0.625, 0.2188, 0.625, 0.2188, 0.75, 0.1875, 0.75, 0.1875, 0.625, 0.25, 0.625, 0.25, 0.75, 0.2188, 0.75, 0.2188, 0.625, 0.2812, 0.625, 0.2812, 0.75, 0.25, 0.75, 0.25, 0.625, 0.3125, 0.625, 0.3125, 0.75, 0.2812, 0.75, 0.2812, 0.625, 0.3438, 0.625, 0.3438, 0.75, 0.3125, 0.75, 0.3125, 0.625, 0.375, 0.625, 0.375, 0.75, 0.3438, 0.75, 0.3438, 0.625, 0.4063, 0.625, 0.4062, 0.75, 0.375, 0.75, 0.375, 0.625, 0.4375, 0.625, 0.4375, 0.75, 0.4062, 0.75, 0.4063, 0.625, 0.4688, 0.625, 0.4688, 0.75, 0.4375, 0.75, 0.4375, 0.625, 0.5, 0.625, 0.5, 0.75, 0.4688, 0.75, 0.4688, 0.625, 0.5312, 0.625, 0.5312, 0.75, 0.5, 0.75, 0.5, 0.625, 0.5625, 0.625, 0.5625, 0.75, 0.5312, 0.75, 0.5312, 0.625, 0.5938, 0.625, 0.5938, 0.75, 0.5625, 0.75, 0.5625, 0.625, 0.625, 0.625, 0.625, 0.75, 0.5938, 0.75, 0.5938, 0.625, 0.6562, 0.625, 0.6562, 0.75, 0.625, 0.75, 0.625, 0.625, 0.6875, 0.625, 0.6875, 0.75, 0.6562, 0.75, 0.6562, 0.625, 0.7188, 0.625, 0.7188, 0.75, 0.6875, 0.75, 0.6875, 0.625, 0.75, 0.625, 0.75, 0.75, 0.7188, 0.75, 0.7188, 0.625, 0.7813, 0.625, 0.7812, 0.75, 0.75, 0.75, 0.75, 0.625, 0.8125, 0.625, 0.8125, 0.75, 0.7812, 0.75, 0.7813, 0.625, 0.8438, 0.625, 0.8438, 0.75, 0.8125, 0.75, 0.8125, 0.625, 0.875, 0.625, 0.875, 0.75, 0.8438, 0.75, 0.8438, 0.625, 0.9063, 0.625, 0.9062, 0.75, 0.875, 0.75, 0.875, 0.625, 0.9375, 0.625, 0.9375, 0.75, 0.9062, 0.75, 0.9063, 0.625, 0.9688, 0.625, 0.9688, 0.75, 0.9375, 0.75, 0.9375, 0.625, 1.0, 0.625, 1.0, 0.75, 0.9688, 0.75, 0.9688, 0.625, 0.03125, 0.75, 0.03125, 0.875, 0.0, 0.875, 0.0, 0.75, 0.0625, 0.75, 0.0625, 0.875, 0.03125, 0.875, 0.03125, 0.75, 0.09375, 0.75, 0.09375, 0.875, 0.0625, 0.875, 0.0625, 0.75, 0.125, 0.75, 0.125, 0.875, 0.09375, 0.875, 0.09375, 0.75, 0.1562, 0.75, 0.1562, 0.875, 0.125, 0.875, 0.125, 0.75, 0.1875, 0.75, 0.1875, 0.875, 0.1562, 0.875, 0.1562, 0.75, 0.2188, 0.75, 0.2188, 0.875, 0.1875, 0.875, 0.1875, 0.75, 0.25, 0.75, 0.25, 0.875, 0.2188, 0.875, 0.2188, 0.75, 0.2812, 0.75, 0.2812, 0.875, 0.25, 0.875, 0.25, 0.75, 0.3125, 0.75, 0.3125, 0.875, 0.2812, 0.875, 0.2812, 0.75, 0.3438, 0.75, 0.3438, 0.875, 0.3125, 0.875, 0.3125, 0.75, 0.375, 0.75, 0.375, 0.875, 0.3438, 0.875, 0.3438, 0.75, 0.4062, 0.75, 0.4062, 0.875, 0.375, 0.875, 0.375, 0.75, 0.4375, 0.75, 0.4375, 0.875, 0.4062, 0.875, 0.4062, 0.75, 0.4688, 0.75, 0.4688, 0.875, 0.4375, 0.875, 0.4375, 0.75, 0.5, 0.75, 0.5, 0.875, 0.4688, 0.875, 0.4688, 0.75, 0.5312, 0.75, 0.5312, 0.875, 0.5, 0.875, 0.5, 0.75, 0.5625, 0.75, 0.5625, 0.875, 0.5312, 0.875, 0.5312, 0.75, 0.5938, 0.75, 0.5938, 0.875, 0.5625, 0.875, 0.5625, 0.75, 0.625, 0.75, 0.625, 0.875, 0.5938, 0.875, 0.5938, 0.75, 0.6562, 0.75, 0.6562, 0.875, 0.625, 0.875, 0.625, 0.75, 0.6875, 0.75, 0.6875, 0.875, 0.6562, 0.875, 0.6562, 0.75, 0.7188, 0.75, 0.7188, 0.875, 0.6875, 0.875, 0.6875, 0.75, 0.75, 0.75, 0.75, 0.875, 0.7188, 0.875, 0.7188, 0.75, 0.7812, 0.75, 0.7812, 0.875, 0.75, 0.875, 0.75, 0.75, 0.8125, 0.75, 0.8125, 0.875, 0.7812, 0.875, 0.7812, 0.75, 0.8438, 0.75, 0.8438, 0.875, 0.8125, 0.875, 0.8125, 0.75, 0.875, 0.75, 0.875, 0.875, 0.8438, 0.875, 0.8438, 0.75, 0.9062, 0.75, 0.9062, 0.875, 0.875, 0.875, 0.875, 0.75, 0.9375, 0.75, 0.9375, 0.875, 0.9062, 0.875, 0.9062, 0.75, 0.9688, 0.75, 0.9688, 0.875, 0.9375, 0.875, 0.9375, 0.75, 1.0, 0.75, 1.0, 0.875, 0.9688, 0.875, 0.9688, 0.75, 1.0, 0.5, 1.0, 0.625, 0.9688, 0.625, 0.9688, 0.5, 0.9688, 0.5, 0.9688, 0.625, 0.9375, 0.625, 0.9375, 0.5, 0.9375, 0.5, 0.9375, 0.625, 0.9063, 0.625, 0.9062, 0.5, 0.9062, 0.5, 0.9063, 0.625, 0.875, 0.625, 0.875, 0.5, 0.875, 0.5, 0.875, 0.625, 0.8438, 0.625, 0.8438, 0.5, 0.8438, 0.5, 0.8438, 0.625, 0.8125, 0.625, 0.8125, 0.5, 0.8125, 0.5, 0.8125, 0.625, 0.7813, 0.625, 0.7812, 0.5, 0.7812, 0.5, 0.7813, 0.625, 0.75, 0.625, 0.75, 0.5, 0.75, 0.5, 0.75, 0.625, 0.7188, 0.625, 0.7188, 0.5, 0.7188, 0.5, 0.7188, 0.625, 0.6875, 0.625, 0.6875, 0.5, 0.6875, 0.5, 0.6875, 0.625, 0.6562, 0.625, 0.6562, 0.5, 0.6562, 0.5, 0.6562, 0.625, 0.625, 0.625, 0.625, 0.5, 0.625, 0.5, 0.625, 0.625, 0.5938, 0.625, 0.5938, 0.5, 0.5938, 0.5, 0.5938, 0.625, 0.5625, 0.625, 0.5625, 0.5, 0.5625, 0.5, 0.5625, 0.625, 0.5312, 0.625, 0.5312, 0.5, 0.5312, 0.5, 0.5312, 0.625, 0.5, 0.625, 0.5, 0.5, 0.5, 0.5, 0.5, 0.625, 0.4688, 0.625, 0.4688, 0.5, 0.4688, 0.5, 0.4688, 0.625, 0.4375, 0.625, 0.4375, 0.5, 0.4375, 0.5, 0.4375, 0.625, 0.4063, 0.625, 0.4062, 0.5, 0.4062, 0.5, 0.4063, 0.625, 0.375, 0.625, 0.375, 0.5, 0.375, 0.5, 0.375, 0.625, 0.3438, 0.625, 0.3438, 0.5, 0.3438, 0.5, 0.3438, 0.625, 0.3125, 0.625, 0.3125, 0.5, 0.3125, 0.5, 0.3125, 0.625, 0.2812, 0.625, 0.2812, 0.5, 0.2812, 0.5, 0.2812, 0.625, 0.25, 0.625, 0.25, 0.5, 0.25, 0.5, 0.25, 0.625, 0.2188, 0.625, 0.2188, 0.5, 0.2188, 0.5, 0.2188, 0.625, 0.1875, 0.625, 0.1875, 0.5, 0.1875, 0.5, 0.1875, 0.625, 0.1562, 0.625, 0.1562, 0.5, 0.1562, 0.5, 0.1562, 0.625, 0.125, 0.625, 0.125, 0.5, 0.125, 0.5, 0.125, 0.625, 0.09375, 0.625, 0.09375, 0.5, 0.09375, 0.5, 0.09375, 0.625, 0.0625, 0.625, 0.0625, 0.5, 0.0625, 0.5, 0.0625, 0.625, 0.03125, 0.625, 0.03125, 0.5, 0.03125, 0.5, 0.03125, 0.625, 0.0, 0.625, 0.0, 0.5, 0.0, 0.0, 0.0, 0.0, 0.0, 0.0, 0.0, 0.0, 0.0, 0.0, 0.0, 0.0, 0.0, 0.0, 0.0, 0.0, 0.0, 0.0, 0.0, 0.0, 0.0, 0.0, 0.0, 0.0, 0.0, 0.0, 0.0, 0.0, 0.0, 0.0, 0.0, 0.0, 0.0, 0.0, 0.0, 0.0, 0.0, 0.0, 0.0, 0.0, 0.0, 0.0, 0.0, 0.0, 0.0, 0.0, 0.0, 0.0, 0.0, 0.0, 0.0, 0.0, 0.0, 0.0, 0.0, 0.0, 0.0, 0.0, 0.0, 0.0, 0.0, 0.0, 0.0, 0.0, 0.5519, 0.2106, 0.5519, 0.2106, 0.5634, 0.1727, 0.5634, 0.1727, 0.8622, 0.4179, 0.8622, 0.4179, 0.8273, 0.4366, 0.8273, 0.4366, 0.6727, 0.4366, 0.6727, 0.4366, 0.6378, 0.4179, 0.6378, 0.4179, 0.9366, 0.1727, 0.9366, 0.1727, 0.9481, 0.2106, 0.9481, 0.2106, 0.7106, 0.05193, 0.7106, 0.05193, 0.75, 0.04805, 0.75, 0.04805, 0.548, 0.25, 0.548, 0.25, 0.5519, 0.2106, 0.5519, 0.2106, 0.8928, 0.3928, 0.8928, 0.3928, 0.8622, 0.4179, 0.8622, 0.4179, 0.7106, 0.4481, 0.7106, 0.4481, 0.6727, 0.4366, 0.6727, 0.4366, 0.9179, 0.1378, 0.9179, 0.1378, 0.9366, 0.1727, 0.9366, 0.1727, 0.6727, 0.06342, 0.6727, 0.06342, 0.7106, 0.05193, 0.7106, 0.05193, 0.5519, 0.2894, 0.5519, 0.2894, 0.548, 0.25, 0.548, 0.25, 0.9179, 0.3622, 0.9179, 0.3622, 0.8928, 0.3928, 0.8928, 0.3928, 0.75, 0.452, 0.75, 0.452, 0.7106, 0.4481, 0.7106, 0.4481, 0.8928, 0.1072, 0.8928, 0.1072, 0.9179, 0.1378, 0.9179, 0.1378, 0.6378, 0.08208, 0.6378, 0.08208, 0.6727, 0.06342, 0.6727, 0.06342, 0.5634, 0.3273, 0.5634, 0.3273, 0.5519, 0.2894, 0.5519, 0.2894, 0.9366, 0.3273, 0.9366, 0.3273, 0.9179, 0.3622, 0.9179, 0.3622, 0.8622, 0.08208, 0.8622, 0.08208, 0.8928, 0.1072, 0.8928, 0.1072, 0.6072, 0.1072, 0.6072, 0.1072, 0.6378, 0.08208, 0.6378, 0.08208, 0.5821, 0.3622, 0.5821, 0.3622, 0.5634, 0.3273, 0.5634, 0.3273, 0.9481, 0.2894, 0.9481, 0.2894, 0.9366, 0.3273, 0.9366, 0.3273, 0.8273, 0.06342, 0.8273, 0.06342, 0.8622, 0.08208, 0.8622, 0.08208, 0.5821, 0.1378, 0.5821, 0.1378, 0.6072, 0.1072, 0.6072, 0.1072, 0.7894, 0.4481, 0.7894, 0.4481, 0.75, 0.452, 0.75, 0.452, 0.6072, 0.3928, 0.6072, 0.3928, 0.5821, 0.3622, 0.5821, 0.3622, 0.952, 0.25, 0.952, 0.25, 0.9481, 0.2894, 0.9481, 0.2894, 0.7894, 0.05193, 0.7894, 0.05193, 0.8273, 0.06342, 0.8273, 0.06342, 0.5634, 0.1727, 0.5634, 0.1727, 0.5821, 0.1378, 0.5821, 0.1378, 0.8273, 0.4366, 0.8273, 0.4366, 0.7894, 0.4481, 0.7894, 0.4481, 0.6378, 0.4179, 0.6378, 0.4179, 0.6072, 0.3928, 0.6072, 0.3928, 0.9481, 0.2106, 0.9481, 0.2106, 0.952, 0.25, 0.952, 0.25, 0.1727, 0.06342, 0.2106, 0.05193, 0.2106, 0.05193, 0.1727, 0.06342, 0.05193, 0.2894, 0.04805, 0.25, 0.04805, 0.25, 0.05193, 0.2894, 0.4179, 0.3622, 0.3928, 0.3928, 0.3928, 0.3928, 0.4179, 0.3622, 0.25, 0.452, 0.2106, 0.4481, 0.2106, 0.4481, 0.25, 0.452, 0.3928, 0.1072, 0.4179, 0.1378, 0.4179, 0.1378, 0.3928, 0.1072, 0.1378, 0.08208, 0.1727, 0.06342, 0.1727, 0.06342, 0.1378, 0.08208, 0.06342, 0.3273, 0.05193, 0.2894, 0.05193, 0.2894, 0.06342, 0.3273, 0.4366, 0.3273, 0.4179, 0.3622, 0.4179, 0.3622, 0.4366, 0.3273, 0.3622, 0.08208, 0.3928, 0.1072, 0.3928, 0.1072, 0.3622, 0.08208, 0.1072, 0.1072, 0.1378, 0.08208, 0.1378, 0.08208, 0.1072, 0.1072, 0.08208, 0.3622, 0.06342, 0.3273, 0.06342, 0.3273, 0.08208, 0.3622, 0.4481, 0.2894, 0.4366, 0.3273, 0.4366, 0.3273, 0.4481, 0.2894, 0.3273, 0.06342, 0.3622, 0.08208, 0.3622, 0.08208, 0.3273, 0.06342, 0.08208, 0.1378, 0.1072, 0.1072, 0.1072, 0.1072, 0.08208, 0.1378, 0.2894, 0.4481, 0.25, 0.452, 0.25, 0.452, 0.2894, 0.4481, 0.1072, 0.3928, 0.08208, 0.3622, 0.08208, 0.3622, 0.1072, 0.3928, 0.452, 0.25, 0.4481, 0.2894, 0.4481, 0.2894, 0.452, 0.25, 0.2894, 0.05193, 0.3273, 0.06342, 0.3273, 0.06342, 0.2894, 0.05193, 0.06342, 0.1727, 0.08208, 0.1378, 0.08208, 0.1378, 0.06342, 0.1727, 0.3273, 0.4366, 0.2894, 0.4481, 0.2894, 0.4481, 0.3273, 0.4366, 0.1378, 0.4179, 0.1072, 0.3928, 0.1072, 0.3928, 0.1378, 0.4179, 0.4481, 0.2106, 0.452, 0.25, 0.452, 0.25, 0.4481, 0.2106, 0.25, 0.04805, 0.2894, 0.05193, 0.2894, 0.05193, 0.25, 0.04805, 0.05193, 0.2106, 0.06342, 0.1727, 0.06342, 0.1727, 0.05193, 0.2106, 0.3622, 0.4179, 0.3273, 0.4366, 0.3273, 0.4366, 0.3622, 0.4179, 0.1727, 0.4366, 0.1378, 0.4179, 0.1378, 0.4179, 0.1727, 0.4366, 0.4366, 0.1727, 0.4481, 0.2106, 0.4481, 0.2106, 0.4366, 0.1727, 0.2106, 0.05193, 0.25, 0.04805, 0.25, 0.04805, 0.2106, 0.05193, 0.04805, 0.25, 0.05193, 0.2106, 0.05193, 0.2106, 0.04805, 0.25, 0.3928, 0.3928, 0.3622, 0.4179, 0.3622, 0.4179, 0.3928, 0.3928, 0.2106, 0.4481, 0.1727, 0.4366, 0.1727, 0.4366, 0.2106, 0.4481, 0.4179, 0.1378, 0.4366, 0.1727, 0.4366, 0.1727, 0.4179, 0.1378, 0.2894, 0.4481, 0.25, 0.452, 0.2106, 0.4481, 0.1727, 0.4366, 0.1378, 0.4179, 0.1072, 0.3928, 0.08208, 0.3622, 0.06342, 0.3273, 0.05193, 0.2894, 0.04805, 0.25, 0.05193, 0.2106, 0.06342, 0.1727, 0.08208, 0.1378, 0.1072, 0.1072, 0.1378, 0.08208, 0.1727, 0.06342, 0.2106, 0.05193, 0.25, 0.04805, 0.2894, 0.05193, 0.3273, 0.06342, 0.3622, 0.08208, 0.3928, 0.1072, 0.4179, 0.1378, 0.4366, 0.1727, 0.4481, 0.2106, 0.452, 0.25, 0.4481, 0.2894, 0.4366, 0.3273, 0.4179, 0.3622, 0.3928, 0.3928, 0.3622, 0.4179, 0.3273, 0.4366])
me_cylinder.materials.append(mat_material_003)
me_cylinder.materials.append(mat_material_002)
me_cylinder.materials.append(mat_material_001)
me_cylinder.update()

# ---- objects
ob_uziwand = bpy.data.objects.new('UziWand', me_cylinder)

# ---- transforms, parenting, visibility, modifiers, constraints
ob_uziwand.location = (0.0, 0.0, 0.0)

# ---- collection membership
col_collection.objects.link(ob_uziwand)

# ---- scene / render settings (as saved in the file)
scene.frame_start = 1; scene.frame_end = 250; scene.frame_set(1)
scene.render.engine = 'BLENDER_EEVEE_NEXT'
scene.cycles.sampling_pattern = 'TABULATED_SOBOL'
scene.cycles.use_light_tree = False
scene.view_settings.view_transform = 'Filmic'
bpy.context.view_layer.update()

# ---- added for rendering (the .blend has no active camera and no usable light): camera, sun
cam_auto = bpy.data.cameras.new('AutoCamera')
cam_auto.lens = 50.0
cam_auto.sensor_width = 36.0
cam_auto.clip_end = 1000.0
ob_auto_camera = bpy.data.objects.new('AutoCamera', cam_auto)
scene.collection.objects.link(ob_auto_camera)
ob_auto_camera.location = (3.98229, -3.27242, 3.42025)
ob_auto_camera.rotation_euler = (1.09748, -7.21219e-08, 0.694738)
scene.camera = ob_auto_camera
light_auto_sun = bpy.data.lights.new('AutoSun', 'SUN')
light_auto_sun.energy = 3.0
light_auto_sun.angle = 0.0523599
ob_auto_sun = bpy.data.objects.new('AutoSun', light_auto_sun)
scene.collection.objects.link(ob_auto_sun)
ob_auto_sun.rotation_euler = (0.872665, 0.174533, 0.523599)
bpy.context.view_layer.update()
